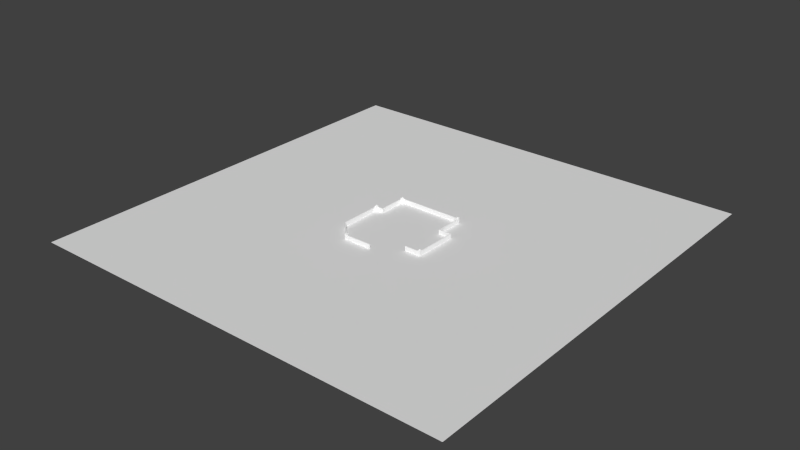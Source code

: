 # Source: wallandground.blend  (saved by Blender 2.73.0; exported with 4.5.12 LTS)
import bpy
from mathutils import Matrix  # noqa: F401  (used for matrix-valued properties, if any)

bpy.ops.wm.read_factory_settings(use_empty=True)
scene = bpy.context.scene
scene.name = 'Scene'

# ---- collections
col_collection_1 = bpy.data.collections.new('Collection 1'); scene.collection.children.link(col_collection_1)

# ---- materials (node trees are filled in below, after node groups)
mat_edge_color000255 = bpy.data.materials.new('edge_color000255')
mat_edge_color000255.alpha_threshold = 0.0
mat_edge_color000255.use_transparent_shadow = False
mat_edge_color000255.roughness = 0.5
mat_material = bpy.data.materials.new('material')
mat_material.alpha_threshold = 0.0
mat_material.use_transparent_shadow = False
mat_material.diffuse_color = (1.0, 1.0, 1.0, 1.0)
mat_material.roughness = 0.5

# ---- material node trees

# ---- world
world_world = bpy.data.worlds.new('World'); scene.world = world_world
world_world.color = (0.05088, 0.05088, 0.05088)
world_world.use_sun_shadow = False
world_world.sun_shadow_jitter_overblur = 0.0
world_world.cycles.sampling_method = 'MANUAL'
world_world.cycles.sample_map_resolution = 256

# ---- meshes
me_plane = bpy.data.meshes.new('Plane')
me_plane.from_pydata([(-481.7, -481.7, 13.94), (481.7, -481.7, 13.94), (-481.7, 481.7, 13.94), (481.7, 481.7, 13.94)], [], [(0, 1, 3, 2)])
_uv = me_plane.uv_layers.new(name='UVMap')
_uv.uv.foreach_set('vector', [1.901e-07, 1.0, 0.0, 1.901e-07, 1.0, 0.0, 1.0, 1.0])
me_plane.use_remesh_preserve_volume = False
me_plane.use_remesh_preserve_attributes = False
me_plane.use_mirror_vertex_groups = False
me_plane.update()
me_id11 = bpy.data.meshes.new('ID11')
me_id11.from_pydata([(6405.0, 2514.0, 0.0), (6407.0, 2514.0, 0.0)], [(1, 0)], [])
me_id11.materials.append(mat_edge_color000255)
me_id11.use_remesh_preserve_volume = False
me_id11.use_remesh_preserve_attributes = False
me_id11.use_mirror_vertex_groups = False
me_id11.update()
me_id3_004 = bpy.data.meshes.new('ID3.004')
me_id3_004.from_pydata([(-2572.0, 3502.0, 490.6), (-2690.0, 3502.0, 0.0002328), (-2572.0, 3502.0, 0.0002328), (-2690.0, 3502.0, 393.7), (-2769.0, 3502.0, 393.7), (-2769.0, 3502.0, 490.6), (-2572.0, 3620.0, 0.0002328), (-2572.0, 3502.0, 490.6), (-2572.0, 3502.0, 0.0002328), (-2572.0, 3620.0, 393.7), (-2572.0, 3699.0, 490.6), (-2572.0, 3699.0, 393.7), (-3236.0, 1159.0, 0.0002328), (-3236.0, 1041.0, 490.6), (-3236.0, 1041.0, 0.0002328), (-3236.0, 1159.0, 393.7), (-3236.0, 1238.0, 490.6), (-3236.0, 1238.0, 393.7), (-3236.0, 1041.0, 490.6), (-3354.0, 1041.0, 0.0002328), (-3236.0, 1041.0, 0.0002328), (-3354.0, 1041.0, 393.7), (-3433.0, 1041.0, 393.7), (-3433.0, 1041.0, 490.6), (-2013.0, -3914.0, 490.6), (-1956.0, -3914.0, 393.7), (-2013.0, -3914.0, 393.7), (-1817.0, -3914.0, 0.0002328), (-1956.0, -3914.0, 0.0002328), (-1817.0, -3914.0, 490.6), (-1817.0, -3914.0, 0.0002328), (-1817.0, -4032.0, 393.7), (-1817.0, -4032.0, 0.0002328), (-1817.0, -4111.0, 490.6), (-1817.0, -4111.0, 393.7), (-1817.0, -3914.0, 490.6), (3974.0, -2398.0, 490.6), (4094.0, -2398.0, 0.0002328), (3974.0, -2398.0, 0.0002328), (4094.0, -2398.0, 393.7), (4173.0, -2398.0, 393.7), (4173.0, -2398.0, 490.6), (3974.0, -2398.0, 490.6), (3974.0, -2595.0, 393.7), (3974.0, -2595.0, 490.6), (3974.0, -2516.0, 393.7), (3974.0, -2516.0, 0.0002328), (3974.0, -2398.0, 0.0002328), (2904.0, 3502.0, 490.6), (2904.0, 3620.0, 393.7), (2904.0, 3502.0, 0.0002328), (2904.0, 3699.0, 490.6), (2904.0, 3699.0, 393.7), (2904.0, 3620.0, 0.0002328), (3101.0, 3502.0, 490.6), (3022.0, 3502.0, 393.7), (3101.0, 3502.0, 393.7), (2904.0, 3502.0, 0.0002328), (3022.0, 3502.0, 0.0002328), (2904.0, 3502.0, 490.6)], [], [(0, 1, 2), (1, 0, 3), (3, 0, 4), (4, 0, 5), (6, 7, 8), (7, 6, 9), (7, 9, 10), (10, 9, 11), (12, 13, 14), (13, 12, 15), (13, 15, 16), (16, 15, 17), (18, 19, 20), (19, 18, 21), (21, 18, 22), (22, 18, 23), (24, 25, 26), (25, 27, 28), (27, 25, 29), (29, 25, 24), (30, 31, 32), (31, 33, 34), (33, 31, 35), (35, 31, 30), (36, 37, 38), (37, 36, 39), (39, 36, 40), (40, 36, 41), (42, 43, 44), (43, 42, 45), (45, 42, 46), (46, 42, 47), (48, 49, 50), (49, 48, 51), (49, 51, 52), (53, 50, 49), (54, 55, 56), (55, 57, 58), (57, 55, 59), (59, 55, 54)])
_uv = me_id3_004.uv_layers.new(name='UVMap')
_uv.uv.foreach_set('vector', [0.1109, 0.9379, 0.1907, 0.9188, 0.1907, 0.9379, 0.1907, 0.9188, 0.1109, 0.9379, 0.1267, 0.9188, 0.1267, 0.9188, 0.1109, 0.9379, 0.1267, 0.9061, 0.1267, 0.9061, 0.1109, 0.9379, 0.1109, 0.9061, 0.03109, 0.8547, 0.1109, 0.8738, 0.03109, 0.8738, 0.1109, 0.8738, 0.03109, 0.8547, 0.09514, 0.8547, 0.1109, 0.8738, 0.09514, 0.8547, 0.1109, 0.842, 0.1109, 0.842, 0.09514, 0.8547, 0.09514, 0.842, 0.03109, 0.791, 0.1109, 0.8101, 0.03109, 0.8101, 0.1109, 0.8101, 0.03109, 0.791, 0.09514, 0.791, 0.1109, 0.8101, 0.09514, 0.791, 0.1109, 0.7783, 0.1109, 0.7783, 0.09514, 0.791, 0.09514, 0.7783, 0.1109, 0.9057, 0.1907, 0.8866, 0.1907, 0.9057, 0.1907, 0.8866, 0.1109, 0.9057, 0.1267, 0.8866, 0.1267, 0.8866, 0.1109, 0.9057, 0.1267, 0.8738, 0.1267, 0.8738, 0.1109, 0.9057, 0.1109, 0.8738, 0.03109, 0.9057, 0.04684, 0.8965, 0.04684, 0.9057, 0.04684, 0.8965, 0.1109, 0.8738, 0.1109, 0.8965, 0.1109, 0.8738, 0.04684, 0.8965, 0.03109, 0.8738, 0.03109, 0.8738, 0.04684, 0.8965, 0.03109, 0.9057, 0.1109, 0.842, 0.175, 0.8611, 0.1109, 0.8611, 0.175, 0.8611, 0.1907, 0.8738, 0.175, 0.8738, 0.1907, 0.8738, 0.175, 0.8611, 0.1907, 0.842, 0.1907, 0.842, 0.175, 0.8611, 0.1109, 0.842, 0.1109, 0.9057, 0.03109, 0.9252, 0.03109, 0.9057, 0.03109, 0.9252, 0.1109, 0.9057, 0.09514, 0.9252, 0.09514, 0.9252, 0.1109, 0.9057, 0.09514, 0.9379, 0.09514, 0.9379, 0.1109, 0.9057, 0.1109, 0.9379, 0.1907, 0.8101, 0.175, 0.7783, 0.1907, 0.7783, 0.175, 0.7783, 0.1907, 0.8101, 0.175, 0.791, 0.175, 0.791, 0.1907, 0.8101, 0.1109, 0.791, 0.1109, 0.791, 0.1907, 0.8101, 0.1109, 0.8101, 0.1109, 0.8101, 0.09514, 0.8292, 0.03109, 0.8101, 0.09514, 0.8292, 0.1109, 0.8101, 0.1109, 0.842, 0.09514, 0.8292, 0.1109, 0.842, 0.09514, 0.842, 0.03109, 0.8292, 0.03109, 0.8101, 0.09514, 0.8292, 0.1109, 0.842, 0.1267, 0.8292, 0.1267, 0.842, 0.1267, 0.8292, 0.1907, 0.8101, 0.1907, 0.8292, 0.1907, 0.8101, 0.1267, 0.8292, 0.1109, 0.8101, 0.1109, 0.8101, 0.1267, 0.8292, 0.1109, 0.842])
me_id3_004.materials.append(mat_material)
me_id3_004.use_remesh_preserve_volume = False
me_id3_004.use_remesh_preserve_attributes = False
me_id3_004.use_mirror_vertex_groups = False
me_id3_004.update()
me_id3 = bpy.data.meshes.new('ID3')
me_id3.from_pydata([(-3433.0, 1238.0, 490.6), (-2769.0, 1238.0, 0.0002328), (-3433.0, 1238.0, 0.0002328), (-3236.0, 1238.0, 393.7), (-3236.0, 1238.0, 490.6), (-2769.0, 1238.0, 393.7), (-2690.0, 1159.0, 393.7), (-3236.0, 1238.0, 393.7), (-3236.0, 1159.0, 393.7), (-2769.0, 1238.0, 393.7), (-2769.0, 3502.0, 393.7), (-2690.0, 3502.0, 393.7), (-2769.0, 3699.0, 490.6), (-2769.0, 3502.0, 393.7), (-2769.0, 3502.0, 490.6), (-2769.0, 1238.0, 0.0002328), (-2769.0, 1238.0, 393.7), (-2769.0, 3699.0, 0.0002328), (-3433.0, 1238.0, 490.6), (-3433.0, 1041.0, 393.7), (-3433.0, 1041.0, 490.6), (-3433.0, -2549.0, 0.0002328), (-3433.0, -2549.0, 393.7), (-3433.0, 1238.0, 0.0002328), (-2690.0, 1159.0, 0.0002328), (-3236.0, 1159.0, 393.7), (-3236.0, 1159.0, 0.0002328), (-2690.0, 1159.0, 393.7), (-2690.0, 3502.0, 0.0002328), (-2690.0, 1159.0, 393.7), (-2690.0, 1159.0, 0.0002328), (-2690.0, 3502.0, 393.7), (3101.0, 3699.0, 0.0002328), (2904.0, 3699.0, 393.7), (3101.0, 3699.0, 490.6), (-2572.0, 3699.0, 393.7), (2904.0, 3699.0, 490.6), (-2769.0, 3699.0, 0.0002328), (-2769.0, 3699.0, 490.6), (-2572.0, 3699.0, 490.6), (-2013.0, -3968.0, 393.7), (-3354.0, -2516.0, 393.7), (-3433.0, -2549.0, 393.7), (-2013.0, -3914.0, 393.7), (-1956.0, -3914.0, 393.7), (-3354.0, 1041.0, 393.7), (-3433.0, 1041.0, 393.7), (-2013.0, -3968.0, 393.7), (-3433.0, -2549.0, 0.0002328), (-2013.0, -3968.0, 0.0002328), (-3433.0, -2549.0, 393.7), (-3354.0, 1041.0, 0.0002328), (-3354.0, -2516.0, 393.7), (-3354.0, -2516.0, 0.0002328), (-3354.0, 1041.0, 393.7), (2904.0, 3620.0, 393.7), (-2572.0, 3699.0, 393.7), (-2572.0, 3620.0, 393.7), (2904.0, 3699.0, 393.7), (3101.0, 3699.0, 0.0002328), (3101.0, 1238.0, 393.7), (3101.0, 1238.0, 0.0002328), (3101.0, 3502.0, 393.7), (3101.0, 3502.0, 490.6), (3101.0, 3699.0, 490.6), (-2013.0, -4111.0, 490.6), (-2013.0, -3968.0, 393.7), (-2013.0, -4111.0, 0.0002328), (-2013.0, -3914.0, 490.6), (-2013.0, -3968.0, 0.0002328), (-2013.0, -3914.0, 393.7), (-3354.0, -2516.0, 393.7), (-1956.0, -3914.0, 0.0002328), (-3354.0, -2516.0, 0.0002328), (-1956.0, -3914.0, 393.7), (2904.0, 3620.0, 0.0002328), (-2572.0, 3620.0, 393.7), (-2572.0, 3620.0, 0.0002328), (2904.0, 3620.0, 393.7), (4173.0, -2398.0, 393.7), (4094.0, 1159.0, 393.7), (4094.0, -2398.0, 393.7), (3022.0, 1159.0, 393.7), (3101.0, 1238.0, 393.7), (3022.0, 3502.0, 393.7), (4173.0, 1238.0, 393.7), (3101.0, 3502.0, 393.7), (3101.0, 1238.0, 393.7), (4173.0, 1238.0, 0.0002328), (3101.0, 1238.0, 0.0002328), (4173.0, 1238.0, 393.7), (497.8, -4111.0, 393.7), (-2013.0, -4111.0, 0.0002328), (497.8, -4111.0, 0.0002328), (-1817.0, -4111.0, 393.7), (-2013.0, -4111.0, 490.6), (-1817.0, -4111.0, 490.6), (3022.0, 3502.0, 393.7), (3022.0, 1159.0, 0.0002328), (3022.0, 1159.0, 393.7), (3022.0, 3502.0, 0.0002328), (4094.0, 1159.0, 393.7), (4094.0, -2398.0, 0.0002328), (4094.0, -2398.0, 393.7), (4094.0, 1159.0, 0.0002328), (4173.0, -2595.0, 0.0002328), (4173.0, -2398.0, 393.7), (4173.0, -2595.0, 490.6), (4173.0, 1238.0, 0.0002328), (4173.0, 1238.0, 393.7), (4173.0, -2398.0, 490.6), (4094.0, 1159.0, 393.7), (3022.0, 1159.0, 0.0002328), (4094.0, 1159.0, 0.0002328), (3022.0, 1159.0, 393.7), (497.8, -4111.0, 393.7), (-1817.0, -4032.0, 393.7), (-1817.0, -4111.0, 393.7), (497.8, -4032.0, 393.7), (-1817.0, -4032.0, 393.7), (497.8, -4032.0, 0.0002328), (-1817.0, -4032.0, 0.0002328), (497.8, -4032.0, 393.7), (4173.0, -2595.0, 0.0002328), (3974.0, -2595.0, 393.7), (2735.0, -2595.0, 0.0002328), (4173.0, -2595.0, 490.6), (3974.0, -2595.0, 490.6), (2735.0, -2595.0, 393.7), (2735.0, -2516.0, 393.7), (3974.0, -2516.0, 0.0002328), (2735.0, -2516.0, 0.0002328), (3974.0, -2516.0, 393.7), (3974.0, -2595.0, 393.7), (2735.0, -2516.0, 393.7), (2735.0, -2595.0, 393.7), (3974.0, -2516.0, 393.7)], [], [(0, 1, 2), (1, 0, 3), (3, 0, 4), (5, 1, 3), (6, 7, 8), (7, 6, 9), (9, 6, 10), (10, 6, 11), (12, 13, 14), (13, 15, 16), (15, 13, 17), (17, 13, 12), (18, 19, 20), (19, 21, 22), (21, 19, 23), (23, 19, 18), (24, 25, 26), (25, 24, 27), (28, 29, 30), (29, 28, 31), (32, 33, 34), (33, 32, 35), (34, 33, 36), (37, 35, 32), (35, 37, 38), (35, 38, 39), (40, 41, 42), (41, 40, 43), (41, 43, 44), (42, 45, 46), (45, 42, 41), (47, 48, 49), (48, 47, 50), (51, 52, 53), (52, 51, 54), (55, 56, 57), (56, 55, 58), (59, 60, 61), (60, 59, 62), (62, 59, 63), (63, 59, 64), (65, 66, 67), (66, 65, 68), (67, 66, 69), (66, 68, 70), (71, 72, 73), (72, 71, 74), (75, 76, 77), (76, 75, 78), (79, 80, 81), (82, 83, 84), (83, 82, 80), (83, 80, 85), (85, 80, 79), (86, 84, 83), (87, 88, 89), (88, 87, 90), (91, 92, 93), (92, 91, 94), (92, 94, 95), (95, 94, 96), (97, 98, 99), (98, 97, 100), (101, 102, 103), (102, 101, 104), (105, 106, 107), (106, 105, 108), (106, 108, 109), (110, 107, 106), (111, 112, 113), (112, 111, 114), (115, 116, 117), (116, 115, 118), (119, 120, 121), (120, 119, 122), (123, 124, 125), (124, 123, 126), (124, 126, 127), (128, 125, 124), (129, 130, 131), (130, 129, 132), (133, 134, 135), (134, 133, 136)])
_uv = me_id3.uv_layers.new(name='UVMap')
_uv.uv.foreach_set('vector', [0.1775, 0.9227, 0.2549, 0.8183, 0.2549, 0.9227, 0.2549, 0.8183, 0.1775, 0.9227, 0.1927, 0.8918, 0.1927, 0.8918, 0.1775, 0.9227, 0.1775, 0.8918, 0.1927, 0.8183, 0.2549, 0.8183, 0.1927, 0.8918, 0.7619, 0.3683, 0.848, 0.3559, 0.848, 0.3683, 0.848, 0.3559, 0.7619, 0.3683, 0.7743, 0.3559, 0.7743, 0.3559, 0.7619, 0.3683, 0.7743, 0.0, 0.715, 0.9274, 0.7275, 0.5591, 0.7275, 0.9274, 0.8393, 0.3683, 0.8546, 0.3992, 0.8393, 0.3992, 0.8546, 0.3992, 0.9167, 0.7552, 0.8546, 0.7552, 0.9167, 0.7552, 0.8546, 0.3992, 0.9167, 0.3683, 0.9167, 0.3683, 0.8546, 0.3992, 0.8393, 0.3683, 0.6376, 0.5952, 0.6223, 0.5643, 0.6376, 0.5643, 0.6223, 0.5643, 0.5602, 0.0, 0.6223, 0.0, 0.5602, 0.0, 0.6223, 0.5643, 0.5602, 0.5952, 0.5602, 0.5952, 0.6223, 0.5643, 0.6376, 0.5952, 0.2549, 0.8183, 0.317, 0.9041, 0.2549, 0.9041, 0.317, 0.9041, 0.2549, 0.8183, 0.317, 0.8183, 0.9102, 0.3683, 0.848, 0.0, 0.9102, 0.0, 0.848, 0.0, 0.9102, 0.3683, 0.848, 0.3683, 0.4206, 0.0, 0.3585, 0.03094, 0.3432, 7.675e-08, 0.3585, 0.03094, 0.4206, 0.0, 0.3585, 0.8917, 0.3432, 7.675e-08, 0.3585, 0.03094, 0.3432, 0.03094, 0.4206, 0.9226, 0.3585, 0.8917, 0.4206, 0.0, 0.3585, 0.8917, 0.4206, 0.9226, 0.3432, 0.9226, 0.3585, 0.8917, 0.3432, 0.9226, 0.3432, 0.8917, 0.05339, 0.02589, 0.06282, 0.3859, 0.04947, 0.3843, 0.06282, 0.3859, 0.05339, 0.02589, 0.05916, 0.03219, 0.06282, 0.3859, 0.05916, 0.03219, 0.06581, 0.02613, 0.04947, 0.3843, 0.06191, 0.9353, 0.04995, 0.9352, 0.06191, 0.9353, 0.04947, 0.3843, 0.06282, 0.3859, 0.9167, 0.5914, 0.9789, 0.3683, 0.9789, 0.5914, 0.9789, 0.3683, 0.9167, 0.5914, 0.9167, 0.3683, 0.6998, 0.5591, 0.6376, 1.919e-08, 0.6998, 0.0, 0.6376, 1.919e-08, 0.6998, 0.5591, 0.6376, 0.5591, 0.9876, 0.0, 1.0, 0.8608, 0.9876, 0.8608, 1.0, 0.8608, 0.9876, 0.0, 1.0, 0.0, 0.715, 0.946, 0.6529, 0.5591, 0.715, 0.5591, 0.6529, 0.5591, 0.715, 0.946, 0.6529, 0.915, 0.6529, 0.915, 0.715, 0.946, 0.6376, 0.915, 0.6376, 0.915, 0.715, 0.946, 0.6376, 0.946, 0.1775, 0.9227, 0.2, 0.9379, 0.1775, 0.9998, 0.2, 0.9379, 0.1775, 0.9227, 0.2085, 0.9227, 0.1775, 0.9998, 0.2, 0.9379, 0.2, 0.9998, 0.2, 0.9379, 0.2085, 0.9227, 0.2085, 0.9379, 0.9167, 0.8111, 0.9789, 0.5914, 0.9789, 0.8111, 0.9789, 0.5914, 0.9167, 0.8111, 0.9167, 0.5914, 0.4206, 0.0, 0.4828, 0.8608, 0.4206, 0.8608, 0.4828, 0.8608, 0.4206, 0.0, 0.4828, 0.0, 0.1266, 0.9404, 0.1392, 0.3811, 0.139, 0.9405, 0.3083, 0.3816, 0.2959, 0.3692, 0.3085, 0.01316, 0.2959, 0.3692, 0.3083, 0.3816, 0.1392, 0.3811, 0.2959, 0.3692, 0.1392, 0.3811, 0.1268, 0.3687, 0.1268, 0.3687, 0.1392, 0.3811, 0.1266, 0.9404, 0.296, 0.01313, 0.3085, 0.01316, 0.2959, 0.3692, 0.9789, 0.8111, 0.9167, 0.9796, 0.9167, 0.8111, 0.9167, 0.9796, 0.9789, 0.8111, 0.9789, 0.9796, 0.7772, 0.763, 0.8393, 0.3683, 0.8393, 0.763, 0.8393, 0.3683, 0.7772, 0.763, 0.7772, 0.3992, 0.8393, 0.3683, 0.7772, 0.3992, 0.7619, 0.3683, 0.7619, 0.3683, 0.7772, 0.3992, 0.7619, 0.3992, 0.5602, 0.5952, 0.6223, 0.9635, 0.5602, 0.9635, 0.6223, 0.9635, 0.5602, 0.5952, 0.6223, 0.5952, 0.6998, 0.0, 0.7619, 0.5591, 0.6998, 0.5591, 0.7619, 0.5591, 0.6998, 0.0, 0.7619, 0.0, 0.5602, 0.0, 0.4981, 0.03094, 0.4828, 0.0, 0.4981, 0.03094, 0.5602, 0.0, 0.5602, 0.6024, 0.4981, 0.03094, 0.5602, 0.6024, 0.4981, 0.6024, 0.4828, 0.03094, 0.4828, 0.0, 0.4981, 0.03094, 0.824, 0.763, 0.7619, 0.9315, 0.7619, 0.763, 0.7619, 0.9315, 0.824, 0.763, 0.824, 0.9315, 0.7275, 0.5591, 0.7399, 0.9229, 0.7275, 0.9229, 0.7399, 0.9229, 0.7275, 0.5591, 0.7399, 0.5591, 0.4828, 0.9662, 0.5449, 0.6024, 0.5449, 0.9662, 0.5449, 0.6024, 0.4828, 0.9662, 0.4828, 0.6024, 0.9876, 0.226, 0.9254, 0.1947, 0.9876, 0.0, 0.9254, 0.1947, 0.9876, 0.226, 0.9102, 0.226, 0.9254, 0.1947, 0.9102, 0.226, 0.9102, 0.1947, 0.9254, 0.0, 0.9876, 0.0, 0.9254, 0.1947, 0.8393, 0.9498, 0.9014, 0.7552, 0.9014, 0.9498, 0.9014, 0.7552, 0.8393, 0.9498, 0.8393, 0.7552, 0.7399, 0.5591, 0.7523, 0.7538, 0.7399, 0.7538, 0.7523, 0.7538, 0.7399, 0.5591, 0.7523, 0.5591])
me_id3.materials.append(mat_material)
me_id3.use_remesh_preserve_volume = False
me_id3.use_remesh_preserve_attributes = False
me_id3.use_mirror_vertex_groups = False
me_id3.update()

# ---- objects
ob_plane = bpy.data.objects.new('Plane', me_plane)
ob_sketchup = bpy.data.objects.new('SketchUp', me_id11)
ob_group_0_004 = bpy.data.objects.new('group_0.004', me_id3_004)
ob_group_0 = bpy.data.objects.new('group_0', me_id3)

# ---- transforms, parenting, visibility, modifiers, constraints
ob_plane.location = (0.5614, 2.519, -13.94)
ob_plane.lineart.crease_threshold = 0.0
ob_sketchup.location = (0.0, 0.0, 0.0)
ob_sketchup.scale = (0.0254, 0.0254, 0.0254)
ob_sketchup.lineart.crease_threshold = 0.0
ob_group_0_004.parent = ob_sketchup
ob_group_0_004.location = (4.952, 25.1, -2.842e-14)
ob_group_0_004.lineart.crease_threshold = 0.0
ob_group_0.parent = ob_sketchup
ob_group_0.location = (4.952, 25.1, -2.842e-14)
ob_group_0.lineart.crease_threshold = 0.0

# ---- collection membership
col_collection_1.objects.link(ob_plane)
col_collection_1.objects.link(ob_sketchup)
col_collection_1.objects.link(ob_group_0_004)
col_collection_1.objects.link(ob_group_0)

# ---- scene / render settings (as saved in the file)
scene.frame_start = 1; scene.frame_end = 250; scene.frame_set(1)
scene.render.engine = 'BLENDER_EEVEE_NEXT'
scene.render.resolution_percentage = 50
scene.render.dither_intensity = 0.0
scene.cycles.use_denoising = False
scene.cycles.samples = 10
scene.cycles.sampling_pattern = 'TABULATED_SOBOL'
scene.cycles.light_sampling_threshold = 0.0
scene.cycles.use_adaptive_sampling = False
scene.cycles.use_light_tree = False
scene.cycles.blur_glossy = 0.0
scene.cycles.pixel_filter_type = 'GAUSSIAN'
scene.cycles.sample_clamp_indirect = 0.0
scene.view_settings.view_transform = 'Standard'
bpy.context.view_layer.update()

# ---- added for rendering (the .blend has no active camera and no usable light): camera, sun
cam_auto = bpy.data.cameras.new('AutoCamera')
cam_auto.lens = 50.0
cam_auto.sensor_width = 36.0
cam_auto.clip_end = 22122.9
ob_auto_camera = bpy.data.objects.new('AutoCamera', cam_auto)
scene.collection.objects.link(ob_auto_camera)
ob_auto_camera.location = (1261.13, -1510.16, 1014.68)
ob_auto_camera.rotation_euler = (1.09748, -7.21219e-08, 0.694738)
scene.camera = ob_auto_camera
light_auto_sun = bpy.data.lights.new('AutoSun', 'SUN')
light_auto_sun.energy = 3.0
light_auto_sun.angle = 0.0523599
ob_auto_sun = bpy.data.objects.new('AutoSun', light_auto_sun)
scene.collection.objects.link(ob_auto_sun)
ob_auto_sun.rotation_euler = (0.872665, 0.174533, 0.523599)
bpy.context.view_layer.update()

